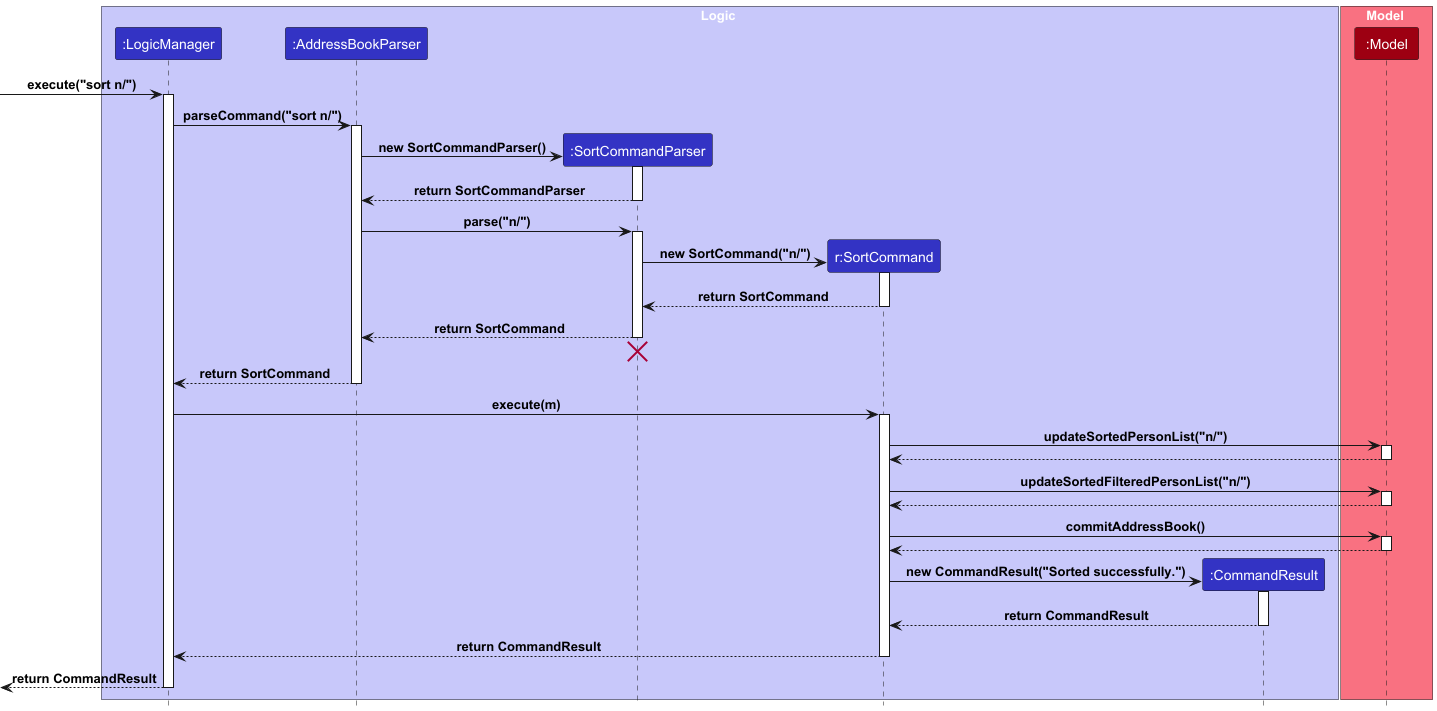

The diagram above was rendered by PlantUML. Its source (embedded in the PNG):
@startuml
!include style.puml

box Logic LOGIC_COLOR_T1
participant ":LogicManager" as LogicManager LOGIC_COLOR
participant ":AddressBookParser" as AddressBookParser LOGIC_COLOR
participant ":SortCommandParser" as SortCommandParser LOGIC_COLOR
participant "r:SortCommand" as SortCommand LOGIC_COLOR
participant ":CommandResult" as CommandResult LOGIC_COLOR
end box

box Model MODEL_COLOR_T1
participant ":Model" as Model MODEL_COLOR
end box
[-> LogicManager : execute("sort n/")
activate LogicManager

LogicManager -> AddressBookParser : parseCommand("sort n/")
activate AddressBookParser

create SortCommandParser
AddressBookParser -> SortCommandParser : new SortCommandParser()
activate SortCommandParser

SortCommandParser --> AddressBookParser : return SortCommandParser
deactivate SortCommandParser

AddressBookParser -> SortCommandParser : parse("n/")
activate SortCommandParser

create SortCommand
SortCommandParser -> SortCommand : new SortCommand("n/")
activate SortCommand

SortCommand --> SortCommandParser : return SortCommand
deactivate SortCommand

SortCommandParser --> AddressBookParser : return SortCommand
deactivate SortCommandParser

SortCommandParser -[hidden]-> AddressBookParser
destroy SortCommandParser

AddressBookParser --> LogicManager : return SortCommand
deactivate AddressBookParser

LogicManager -> SortCommand : execute(m)
activate SortCommand

SortCommand -> Model : updateSortedPersonList("n/")
activate Model

Model --> SortCommand
deactivate Model

SortCommand -> Model : updateSortedFilteredPersonList("n/")
activate Model

Model --> SortCommand
deactivate Model

SortCommand -> Model : commitAddressBook()
activate Model

Model --> SortCommand
deactivate Model

create CommandResult
SortCommand -> CommandResult : new CommandResult("Sorted successfully.")
activate CommandResult

CommandResult --> SortCommand : return CommandResult
deactivate CommandResult

SortCommand --> LogicManager : return CommandResult
deactivate SortCommand

[<--LogicManager : return CommandResult
deactivate LogicManager
@enduml